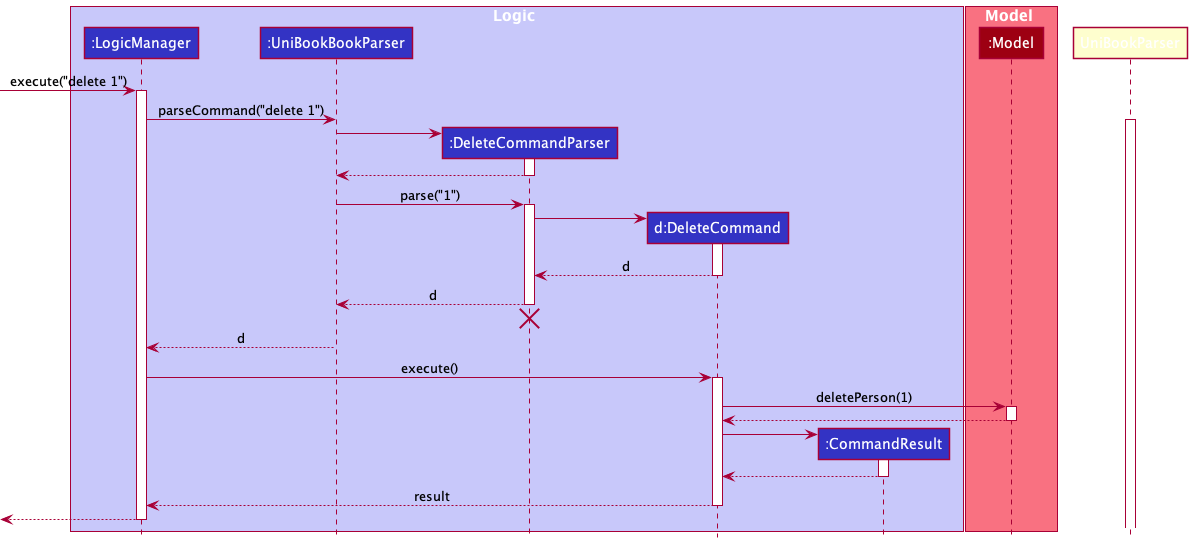

The diagram above was rendered by PlantUML. Its source (embedded in the PNG):
@startuml
!include style.puml

box Logic LOGIC_COLOR_T1
participant ":LogicManager" as LogicManager LOGIC_COLOR
participant ":UniBookBookParser" as UniBookBookParser LOGIC_COLOR
participant ":DeleteCommandParser" as DeleteCommandParser LOGIC_COLOR
participant "d:DeleteCommand" as DeleteCommand LOGIC_COLOR
participant ":CommandResult" as CommandResult LOGIC_COLOR
end box

box Model MODEL_COLOR_T1
participant ":Model" as Model MODEL_COLOR
end box

[-> LogicManager : execute("delete 1")
activate LogicManager

LogicManager -> UniBookBookParser : parseCommand("delete 1")
activate UniBookParser

create DeleteCommandParser
UniBookBookParser -> DeleteCommandParser
activate DeleteCommandParser

DeleteCommandParser --> UniBookBookParser
deactivate DeleteCommandParser

UniBookBookParser -> DeleteCommandParser : parse("1")
activate DeleteCommandParser

create DeleteCommand
DeleteCommandParser -> DeleteCommand
activate DeleteCommand

DeleteCommand --> DeleteCommandParser : d
deactivate DeleteCommand

DeleteCommandParser --> UniBookBookParser : d
deactivate DeleteCommandParser
'Hidden arrow to position the destroy marker below the end of the activation bar.
DeleteCommandParser -[hidden]-> UniBookBookParser
destroy DeleteCommandParser

UniBookBookParser --> LogicManager : d
deactivate UniBookBookParser

LogicManager -> DeleteCommand : execute()
activate DeleteCommand

DeleteCommand -> Model : deletePerson(1)
activate Model

Model --> DeleteCommand
deactivate Model

create CommandResult
DeleteCommand -> CommandResult
activate CommandResult

CommandResult --> DeleteCommand
deactivate CommandResult

DeleteCommand --> LogicManager : result
deactivate DeleteCommand

[<--LogicManager
deactivate LogicManager
@enduml